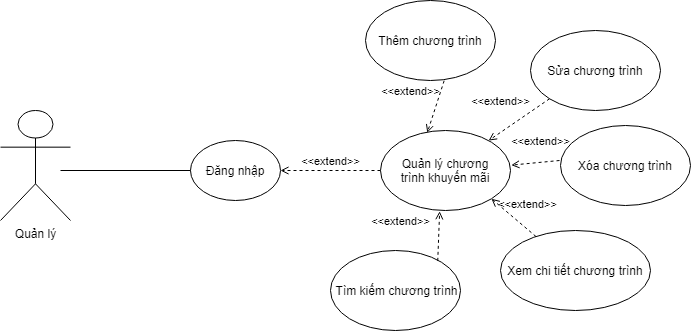

The diagram above was exported from draw.io. Its source (the exported page's mxGraphModel, read from the mxfile embedded in the PNG):
<mxGraphModel dx="865" dy="428" grid="1" gridSize="10" guides="1" tooltips="1" connect="1" arrows="1" fold="1" page="1" pageScale="1" pageWidth="850" pageHeight="1100" math="0" shadow="0">
  <root>
    <mxCell id="0" />
    <mxCell id="1" parent="0" />
    <mxCell id="lxlryt3YHvKfA0eVcrED-1" value="Quản lý" style="shape=umlActor;verticalLabelPosition=bottom;verticalAlign=top;html=1;" vertex="1" parent="1">
      <mxGeometry x="60" y="160" width="70" height="110" as="geometry" />
    </mxCell>
    <mxCell id="lxlryt3YHvKfA0eVcrED-5" value="Đăng nhập" style="ellipse;" vertex="1" parent="1">
      <mxGeometry x="250" y="190" width="90" height="60" as="geometry" />
    </mxCell>
    <mxCell id="lxlryt3YHvKfA0eVcrED-6" value="Quản lý chương &#10;trình khuyến mãi" style="ellipse;" vertex="1" parent="1">
      <mxGeometry x="440" y="180" width="130" height="80" as="geometry" />
    </mxCell>
    <mxCell id="lxlryt3YHvKfA0eVcrED-7" value="" style="endArrow=none;html=1;endSize=12;startArrow=none;startSize=14;startFill=0;edgeStyle=orthogonalEdgeStyle;align=center;verticalAlign=bottom;endFill=0;rounded=0;entryX=0;entryY=0.5;entryDx=0;entryDy=0;" edge="1" parent="1" target="lxlryt3YHvKfA0eVcrED-5">
      <mxGeometry y="3" relative="1" as="geometry">
        <mxPoint x="120" y="220" as="sourcePoint" />
        <mxPoint x="240" y="230" as="targetPoint" />
      </mxGeometry>
    </mxCell>
    <mxCell id="lxlryt3YHvKfA0eVcrED-8" value="&amp;lt;&amp;lt;extend&amp;gt;&amp;gt;" style="html=1;verticalAlign=bottom;labelBackgroundColor=none;endArrow=open;endFill=0;dashed=1;rounded=0;entryX=1;entryY=0.5;entryDx=0;entryDy=0;exitX=0;exitY=0.5;exitDx=0;exitDy=0;" edge="1" parent="1" source="lxlryt3YHvKfA0eVcrED-6" target="lxlryt3YHvKfA0eVcrED-5">
      <mxGeometry width="160" relative="1" as="geometry">
        <mxPoint x="330" y="120" as="sourcePoint" />
        <mxPoint x="490" y="120" as="targetPoint" />
      </mxGeometry>
    </mxCell>
    <mxCell id="lxlryt3YHvKfA0eVcrED-9" value="Thêm chương trình" style="ellipse;" vertex="1" parent="1">
      <mxGeometry x="425" y="50" width="130" height="80" as="geometry" />
    </mxCell>
    <mxCell id="lxlryt3YHvKfA0eVcrED-10" value="Sửa chương trình" style="ellipse;" vertex="1" parent="1">
      <mxGeometry x="590" y="80" width="130" height="80" as="geometry" />
    </mxCell>
    <mxCell id="lxlryt3YHvKfA0eVcrED-11" value="Xóa chương trình" style="ellipse;" vertex="1" parent="1">
      <mxGeometry x="620" y="175" width="130" height="80" as="geometry" />
    </mxCell>
    <mxCell id="lxlryt3YHvKfA0eVcrED-12" value="Xem chi tiết chương trình" style="ellipse;" vertex="1" parent="1">
      <mxGeometry x="560" y="280" width="150" height="80" as="geometry" />
    </mxCell>
    <mxCell id="lxlryt3YHvKfA0eVcrED-13" value=" Tìm kiếm chương trình" style="ellipse;" vertex="1" parent="1">
      <mxGeometry x="390" y="300" width="130" height="80" as="geometry" />
    </mxCell>
    <mxCell id="lxlryt3YHvKfA0eVcrED-14" value="&amp;lt;&amp;lt;extend&amp;gt;&amp;gt;" style="html=1;verticalAlign=bottom;labelBackgroundColor=none;endArrow=open;endFill=0;dashed=1;rounded=0;exitX=0.605;exitY=1.003;exitDx=0;exitDy=0;exitPerimeter=0;entryX=0.36;entryY=0.028;entryDx=0;entryDy=0;entryPerimeter=0;" edge="1" parent="1" source="lxlryt3YHvKfA0eVcrED-9" target="lxlryt3YHvKfA0eVcrED-6">
      <mxGeometry x="0.0673" y="-26" width="160" relative="1" as="geometry">
        <mxPoint x="320" y="190" as="sourcePoint" />
        <mxPoint x="480" y="190" as="targetPoint" />
        <mxPoint as="offset" />
      </mxGeometry>
    </mxCell>
    <mxCell id="lxlryt3YHvKfA0eVcrED-15" value="&amp;lt;&amp;lt;extend&amp;gt;&amp;gt;" style="html=1;verticalAlign=bottom;labelBackgroundColor=none;endArrow=open;endFill=0;dashed=1;rounded=0;exitX=0;exitY=1;exitDx=0;exitDy=0;" edge="1" parent="1" source="lxlryt3YHvKfA0eVcrED-10" target="lxlryt3YHvKfA0eVcrED-6">
      <mxGeometry x="0.2757" y="-18" width="160" relative="1" as="geometry">
        <mxPoint x="513.65" y="140.24" as="sourcePoint" />
        <mxPoint x="496.80000000000007" y="192.23999999999995" as="targetPoint" />
        <mxPoint as="offset" />
      </mxGeometry>
    </mxCell>
    <mxCell id="lxlryt3YHvKfA0eVcrED-18" value="&amp;lt;&amp;lt;extend&amp;gt;&amp;gt;" style="html=1;verticalAlign=bottom;labelBackgroundColor=none;endArrow=open;endFill=0;dashed=1;rounded=0;entryX=1.006;entryY=0.433;entryDx=0;entryDy=0;entryPerimeter=0;" edge="1" parent="1" target="lxlryt3YHvKfA0eVcrED-6">
      <mxGeometry x="-0.2587" y="-12" width="160" relative="1" as="geometry">
        <mxPoint x="619" y="210" as="sourcePoint" />
        <mxPoint x="558.3314971458965" y="200.18474967025475" as="targetPoint" />
        <mxPoint as="offset" />
      </mxGeometry>
    </mxCell>
    <mxCell id="lxlryt3YHvKfA0eVcrED-19" value="&amp;lt;&amp;lt;extend&amp;gt;&amp;gt;" style="html=1;verticalAlign=bottom;labelBackgroundColor=none;endArrow=open;endFill=0;dashed=1;rounded=0;entryX=1;entryY=1;entryDx=0;entryDy=0;" edge="1" parent="1" source="lxlryt3YHvKfA0eVcrED-12" target="lxlryt3YHvKfA0eVcrED-6">
      <mxGeometry x="-0.2587" y="-12" width="160" relative="1" as="geometry">
        <mxPoint x="629" y="220" as="sourcePoint" />
        <mxPoint x="580.78" y="224.64" as="targetPoint" />
        <mxPoint as="offset" />
      </mxGeometry>
    </mxCell>
    <mxCell id="lxlryt3YHvKfA0eVcrED-20" value="&amp;lt;&amp;lt;extend&amp;gt;&amp;gt;" style="html=1;verticalAlign=bottom;labelBackgroundColor=none;endArrow=open;endFill=0;dashed=1;rounded=0;entryX=0.455;entryY=1.01;entryDx=0;entryDy=0;exitX=0.825;exitY=0.129;exitDx=0;exitDy=0;exitPerimeter=0;entryPerimeter=0;" edge="1" parent="1" source="lxlryt3YHvKfA0eVcrED-13" target="lxlryt3YHvKfA0eVcrED-6">
      <mxGeometry x="0.1651" y="38" width="160" relative="1" as="geometry">
        <mxPoint x="605.2145266838954" y="296.0919261510471" as="sourcePoint" />
        <mxPoint x="560.8775297125053" y="258.336121293018" as="targetPoint" />
        <mxPoint as="offset" />
      </mxGeometry>
    </mxCell>
  </root>
</mxGraphModel>